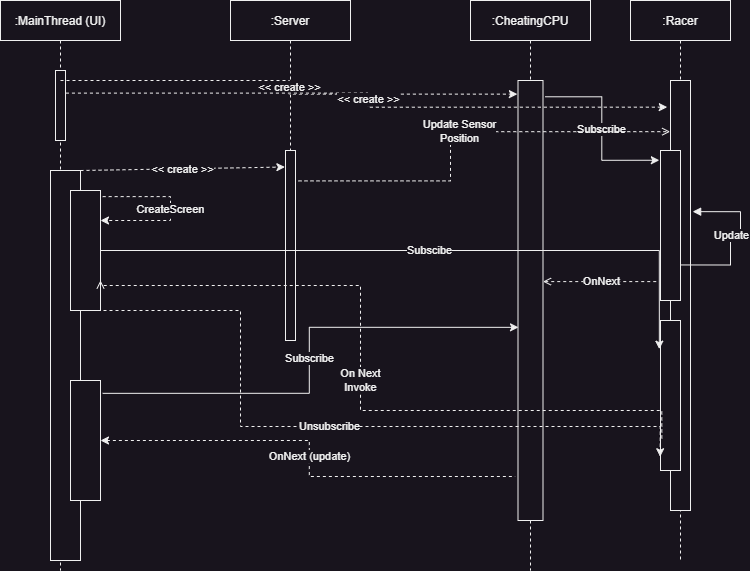

The diagram above was exported from draw.io. Its source (the exported page's mxGraphModel, read from the mxfile embedded in the PNG):
<mxGraphModel dx="1098" dy="820" grid="1" gridSize="10" guides="1" tooltips="1" connect="1" arrows="1" fold="1" page="1" pageScale="1" pageWidth="850" pageHeight="1100" math="0" shadow="0">
  <root>
    <mxCell id="0" />
    <mxCell id="1" parent="0" />
    <mxCell id="3nuBFxr9cyL0pnOWT2aG-5" value=":Server" style="shape=umlLifeline;perimeter=lifelinePerimeter;container=1;collapsible=0;recursiveResize=0;rounded=0;shadow=0;strokeWidth=1;" parent="1" vertex="1">
      <mxGeometry x="280" y="40" width="120" height="340" as="geometry" />
    </mxCell>
    <mxCell id="3nuBFxr9cyL0pnOWT2aG-6" value="" style="points=[];perimeter=orthogonalPerimeter;rounded=0;shadow=0;strokeWidth=1;" parent="3nuBFxr9cyL0pnOWT2aG-5" vertex="1">
      <mxGeometry x="55" y="150" width="10" height="190" as="geometry" />
    </mxCell>
    <mxCell id="Vb-uG65hnr9hFySqzbWp-1" value=":CheatingCPU" style="shape=umlLifeline;perimeter=lifelinePerimeter;container=1;collapsible=0;recursiveResize=0;rounded=0;shadow=0;strokeWidth=1;" parent="1" vertex="1">
      <mxGeometry x="520" y="40" width="120" height="570" as="geometry" />
    </mxCell>
    <mxCell id="Vb-uG65hnr9hFySqzbWp-2" value="" style="points=[];perimeter=orthogonalPerimeter;rounded=0;shadow=0;strokeWidth=1;" parent="Vb-uG65hnr9hFySqzbWp-1" vertex="1">
      <mxGeometry x="47.5" y="80" width="25" height="440" as="geometry" />
    </mxCell>
    <mxCell id="Vb-uG65hnr9hFySqzbWp-3" value=":Racer" style="shape=umlLifeline;perimeter=lifelinePerimeter;container=1;collapsible=0;recursiveResize=0;rounded=0;shadow=0;strokeWidth=1;" parent="1" vertex="1">
      <mxGeometry x="680" y="40" width="100" height="560" as="geometry" />
    </mxCell>
    <mxCell id="Vb-uG65hnr9hFySqzbWp-4" value="" style="points=[];perimeter=orthogonalPerimeter;rounded=0;shadow=0;strokeWidth=1;" parent="Vb-uG65hnr9hFySqzbWp-3" vertex="1">
      <mxGeometry x="40" y="80" width="20" height="430" as="geometry" />
    </mxCell>
    <mxCell id="Vb-uG65hnr9hFySqzbWp-18" value="" style="points=[];perimeter=orthogonalPerimeter;rounded=0;shadow=0;strokeWidth=1;" parent="Vb-uG65hnr9hFySqzbWp-3" vertex="1">
      <mxGeometry x="30" y="150" width="20" height="150" as="geometry" />
    </mxCell>
    <mxCell id="Vb-uG65hnr9hFySqzbWp-21" value="" style="points=[];perimeter=orthogonalPerimeter;rounded=0;shadow=0;strokeWidth=1;" parent="Vb-uG65hnr9hFySqzbWp-3" vertex="1">
      <mxGeometry x="30" y="320" width="20" height="150" as="geometry" />
    </mxCell>
    <mxCell id="Vb-uG65hnr9hFySqzbWp-23" value="Update" style="endArrow=block;html=1;rounded=0;entryX=1.108;entryY=0.305;entryDx=0;entryDy=0;entryPerimeter=0;exitX=0.983;exitY=0.763;exitDx=0;exitDy=0;exitPerimeter=0;edgeStyle=orthogonalEdgeStyle;endFill=1;" parent="Vb-uG65hnr9hFySqzbWp-3" source="Vb-uG65hnr9hFySqzbWp-18" target="Vb-uG65hnr9hFySqzbWp-4" edge="1">
      <mxGeometry width="50" height="50" relative="1" as="geometry">
        <mxPoint x="-330" y="340" as="sourcePoint" />
        <mxPoint x="-280" y="290" as="targetPoint" />
        <Array as="points">
          <mxPoint x="100" y="235" />
          <mxPoint x="110" y="235" />
          <mxPoint x="110" y="211" />
        </Array>
      </mxGeometry>
    </mxCell>
    <mxCell id="Vb-uG65hnr9hFySqzbWp-5" value=":MainThread (UI)" style="shape=umlLifeline;perimeter=lifelinePerimeter;container=1;collapsible=0;recursiveResize=0;rounded=0;shadow=0;strokeWidth=1;" parent="1" vertex="1">
      <mxGeometry x="50" y="40" width="120" height="570" as="geometry" />
    </mxCell>
    <mxCell id="Vb-uG65hnr9hFySqzbWp-6" value="" style="points=[];perimeter=orthogonalPerimeter;rounded=0;shadow=0;strokeWidth=1;" parent="Vb-uG65hnr9hFySqzbWp-5" vertex="1">
      <mxGeometry x="50" y="170" width="30" height="390" as="geometry" />
    </mxCell>
    <mxCell id="Vb-uG65hnr9hFySqzbWp-8" value="" style="points=[];perimeter=orthogonalPerimeter;rounded=0;shadow=0;strokeWidth=1;" parent="Vb-uG65hnr9hFySqzbWp-5" vertex="1">
      <mxGeometry x="55" y="70" width="10" height="70" as="geometry" />
    </mxCell>
    <mxCell id="Vb-uG65hnr9hFySqzbWp-24" value="" style="rounded=0;whiteSpace=wrap;html=1;" parent="Vb-uG65hnr9hFySqzbWp-5" vertex="1">
      <mxGeometry x="70" y="190" width="30" height="120" as="geometry" />
    </mxCell>
    <mxCell id="Vb-uG65hnr9hFySqzbWp-32" value="CreateScreen" style="endArrow=classic;html=1;rounded=0;dashed=1;exitX=1.072;exitY=0.051;exitDx=0;exitDy=0;exitPerimeter=0;edgeStyle=orthogonalEdgeStyle;entryX=1;entryY=0.25;entryDx=0;entryDy=0;" parent="Vb-uG65hnr9hFySqzbWp-5" source="Vb-uG65hnr9hFySqzbWp-24" target="Vb-uG65hnr9hFySqzbWp-24" edge="1">
      <mxGeometry width="50" height="50" relative="1" as="geometry">
        <mxPoint x="300" y="340" as="sourcePoint" />
        <mxPoint x="210" y="220" as="targetPoint" />
        <Array as="points">
          <mxPoint x="170" y="196" />
          <mxPoint x="170" y="220" />
        </Array>
      </mxGeometry>
    </mxCell>
    <mxCell id="Vb-uG65hnr9hFySqzbWp-33" value="" style="rounded=0;whiteSpace=wrap;html=1;" parent="Vb-uG65hnr9hFySqzbWp-5" vertex="1">
      <mxGeometry x="70" y="380" width="30" height="120" as="geometry" />
    </mxCell>
    <mxCell id="Vb-uG65hnr9hFySqzbWp-9" value="" style="endArrow=classic;html=1;rounded=0;entryX=-0.059;entryY=0.087;entryDx=0;entryDy=0;entryPerimeter=0;dashed=1;" parent="1" source="Vb-uG65hnr9hFySqzbWp-6" target="3nuBFxr9cyL0pnOWT2aG-6" edge="1">
      <mxGeometry relative="1" as="geometry">
        <mxPoint x="160" y="220" as="sourcePoint" />
        <mxPoint x="260" y="220" as="targetPoint" />
      </mxGeometry>
    </mxCell>
    <mxCell id="Vb-uG65hnr9hFySqzbWp-10" value="&amp;lt;&amp;lt; create &amp;gt;&amp;gt;" style="edgeLabel;resizable=0;html=1;align=center;verticalAlign=middle;" parent="Vb-uG65hnr9hFySqzbWp-9" connectable="0" vertex="1">
      <mxGeometry relative="1" as="geometry" />
    </mxCell>
    <mxCell id="Vb-uG65hnr9hFySqzbWp-12" value="" style="endArrow=classic;html=1;rounded=0;entryX=-0.024;entryY=0.031;entryDx=0;entryDy=0;entryPerimeter=0;dashed=1;edgeStyle=orthogonalEdgeStyle;" parent="1" target="Vb-uG65hnr9hFySqzbWp-2" edge="1">
      <mxGeometry relative="1" as="geometry">
        <mxPoint x="110" y="120.00000000000007" as="sourcePoint" />
        <mxPoint x="339.4100000000001" y="120.00000000000007" as="targetPoint" />
      </mxGeometry>
    </mxCell>
    <mxCell id="Vb-uG65hnr9hFySqzbWp-13" value="&amp;lt;&amp;lt; create &amp;gt;&amp;gt;" style="edgeLabel;resizable=0;html=1;align=center;verticalAlign=middle;" parent="Vb-uG65hnr9hFySqzbWp-12" connectable="0" vertex="1">
      <mxGeometry relative="1" as="geometry" />
    </mxCell>
    <mxCell id="Vb-uG65hnr9hFySqzbWp-14" value="" style="endArrow=classic;html=1;rounded=0;entryX=-0.162;entryY=0.062;entryDx=0;entryDy=0;entryPerimeter=0;dashed=1;edgeStyle=orthogonalEdgeStyle;exitX=1.045;exitY=0.323;exitDx=0;exitDy=0;exitPerimeter=0;" parent="1" source="Vb-uG65hnr9hFySqzbWp-8" target="Vb-uG65hnr9hFySqzbWp-4" edge="1">
      <mxGeometry relative="1" as="geometry">
        <mxPoint x="120" y="130.0000000000001" as="sourcePoint" />
        <mxPoint x="574.76" y="134.95999999999992" as="targetPoint" />
      </mxGeometry>
    </mxCell>
    <mxCell id="Vb-uG65hnr9hFySqzbWp-15" value="&amp;lt;&amp;lt; create &amp;gt;&amp;gt;" style="edgeLabel;resizable=0;html=1;align=center;verticalAlign=middle;" parent="Vb-uG65hnr9hFySqzbWp-14" connectable="0" vertex="1">
      <mxGeometry relative="1" as="geometry" />
    </mxCell>
    <mxCell id="Vb-uG65hnr9hFySqzbWp-19" value="Subscribe" style="endArrow=classic;html=1;rounded=0;exitX=1.087;exitY=0.037;exitDx=0;exitDy=0;exitPerimeter=0;entryX=-0.058;entryY=0.065;entryDx=0;entryDy=0;entryPerimeter=0;edgeStyle=orthogonalEdgeStyle;endFill=1;" parent="1" source="Vb-uG65hnr9hFySqzbWp-2" target="Vb-uG65hnr9hFySqzbWp-18" edge="1">
      <mxGeometry width="50" height="50" relative="1" as="geometry">
        <mxPoint x="350" y="380" as="sourcePoint" />
        <mxPoint x="400" y="330" as="targetPoint" />
      </mxGeometry>
    </mxCell>
    <mxCell id="Vb-uG65hnr9hFySqzbWp-20" value="OnNext" style="endArrow=none;html=1;rounded=0;entryX=-0.1;entryY=0.874;entryDx=0;entryDy=0;entryPerimeter=0;startArrow=open;startFill=0;dashed=1;" parent="1" source="Vb-uG65hnr9hFySqzbWp-2" target="Vb-uG65hnr9hFySqzbWp-18" edge="1">
      <mxGeometry width="50" height="50" relative="1" as="geometry">
        <mxPoint x="350" y="380" as="sourcePoint" />
        <mxPoint x="400" y="330" as="targetPoint" />
      </mxGeometry>
    </mxCell>
    <mxCell id="Vb-uG65hnr9hFySqzbWp-25" value="Subscibe" style="endArrow=classic;html=1;rounded=0;entryX=-0.058;entryY=0.191;entryDx=0;entryDy=0;entryPerimeter=0;edgeStyle=orthogonalEdgeStyle;endFill=1;" parent="1" source="Vb-uG65hnr9hFySqzbWp-24" target="Vb-uG65hnr9hFySqzbWp-21" edge="1">
      <mxGeometry width="50" height="50" relative="1" as="geometry">
        <mxPoint x="350" y="380" as="sourcePoint" />
        <mxPoint x="400" y="330" as="targetPoint" />
      </mxGeometry>
    </mxCell>
    <mxCell id="Vb-uG65hnr9hFySqzbWp-26" value="On Next&lt;br&gt;Invoke" style="endArrow=none;html=1;rounded=0;entryX=0.067;entryY=0.797;entryDx=0;entryDy=0;entryPerimeter=0;startArrow=open;startFill=0;dashed=1;exitX=1;exitY=0.75;exitDx=0;exitDy=0;edgeStyle=orthogonalEdgeStyle;" parent="1" source="Vb-uG65hnr9hFySqzbWp-24" target="Vb-uG65hnr9hFySqzbWp-21" edge="1">
      <mxGeometry width="50" height="50" relative="1" as="geometry">
        <mxPoint x="602.5000000000002" y="301.0999999999999" as="sourcePoint" />
        <mxPoint x="718" y="301.0999999999999" as="targetPoint" />
        <Array as="points">
          <mxPoint x="410" y="325" />
          <mxPoint x="410" y="450" />
        </Array>
      </mxGeometry>
    </mxCell>
    <mxCell id="Vb-uG65hnr9hFySqzbWp-27" value="Unsubscribe" style="endArrow=classic;html=1;rounded=0;exitX=0.5;exitY=1;exitDx=0;exitDy=0;entryX=-0.017;entryY=0.908;entryDx=0;entryDy=0;entryPerimeter=0;edgeStyle=orthogonalEdgeStyle;endFill=1;dashed=1;" parent="1" source="Vb-uG65hnr9hFySqzbWp-24" target="Vb-uG65hnr9hFySqzbWp-21" edge="1">
      <mxGeometry width="50" height="50" relative="1" as="geometry">
        <mxPoint x="150" y="370" as="sourcePoint" />
        <mxPoint x="718.8400000000004" y="453.6500000000001" as="targetPoint" />
        <Array as="points">
          <mxPoint x="290" y="350" />
          <mxPoint x="290" y="466" />
        </Array>
      </mxGeometry>
    </mxCell>
    <mxCell id="Vb-uG65hnr9hFySqzbWp-28" value="Update Sensor&lt;br&gt;Position" style="endArrow=open;html=1;rounded=0;dashed=1;exitX=1.3;exitY=0.16;exitDx=0;exitDy=0;exitPerimeter=0;entryX=-0.017;entryY=0.119;entryDx=0;entryDy=0;entryPerimeter=0;edgeStyle=orthogonalEdgeStyle;endFill=0;" parent="1" source="3nuBFxr9cyL0pnOWT2aG-6" target="Vb-uG65hnr9hFySqzbWp-4" edge="1">
      <mxGeometry width="50" height="50" relative="1" as="geometry">
        <mxPoint x="350" y="380" as="sourcePoint" />
        <mxPoint x="660" y="220" as="targetPoint" />
        <Array as="points">
          <mxPoint x="500" y="220" />
          <mxPoint x="500" y="171" />
        </Array>
      </mxGeometry>
    </mxCell>
    <mxCell id="Vb-uG65hnr9hFySqzbWp-34" value="Subscribe" style="endArrow=classic;html=1;rounded=0;exitX=1.072;exitY=0.107;exitDx=0;exitDy=0;exitPerimeter=0;entryX=0.02;entryY=0.561;entryDx=0;entryDy=0;entryPerimeter=0;edgeStyle=orthogonalEdgeStyle;" parent="1" source="Vb-uG65hnr9hFySqzbWp-33" target="Vb-uG65hnr9hFySqzbWp-2" edge="1">
      <mxGeometry width="50" height="50" relative="1" as="geometry">
        <mxPoint x="350" y="370" as="sourcePoint" />
        <mxPoint x="400" y="320" as="targetPoint" />
      </mxGeometry>
    </mxCell>
    <mxCell id="Vb-uG65hnr9hFySqzbWp-35" value="OnNext (update)" style="endArrow=none;startArrow=classic;html=1;rounded=0;entryX=-0.113;entryY=0.9;entryDx=0;entryDy=0;entryPerimeter=0;exitX=1;exitY=0.5;exitDx=0;exitDy=0;edgeStyle=orthogonalEdgeStyle;endFill=0;dashed=1;" parent="1" source="Vb-uG65hnr9hFySqzbWp-33" target="Vb-uG65hnr9hFySqzbWp-2" edge="1">
      <mxGeometry width="50" height="50" relative="1" as="geometry">
        <mxPoint x="350" y="370" as="sourcePoint" />
        <mxPoint x="400" y="320" as="targetPoint" />
      </mxGeometry>
    </mxCell>
  </root>
</mxGraphModel>